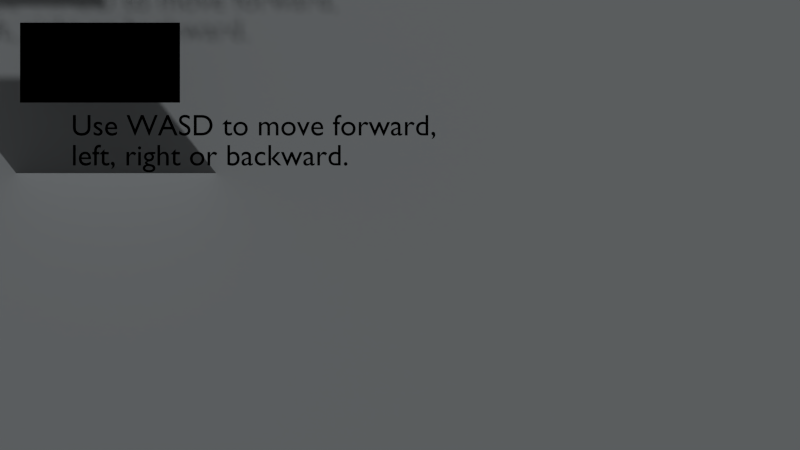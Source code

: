 # Source: Help-Menu.blend  (saved by Blender 2.76.0; exported with 4.5.12 LTS)
import bpy
from mathutils import Matrix  # noqa: F401  (used for matrix-valued properties, if any)

bpy.ops.wm.read_factory_settings(use_empty=True)
scene = bpy.context.scene
scene.name = 'Help'

# ---- collections
col_collection_1 = bpy.data.collections.new('Collection 1'); scene.collection.children.link(col_collection_1)

# ---- materials (node trees are filled in below, after node groups)
mat_material_004 = bpy.data.materials.new('Material.004')
mat_material_004.alpha_threshold = 0.0
mat_material_004.use_transparent_shadow = False
mat_material_004.diffuse_color = (0.0, 0.0, 0.0, 1.0)
mat_material_004.roughness = 0.5
mat_material_001 = bpy.data.materials.new('Material.001')
mat_material_001.alpha_threshold = 0.0
mat_material_001.use_transparent_shadow = False
mat_material_001.diffuse_color = (0.1126, 0.1201, 0.125, 1.0)
mat_material_001.roughness = 0.5
mat_material_003 = bpy.data.materials.new('Material.003')
mat_material_003.alpha_threshold = 0.0
mat_material_003.use_transparent_shadow = False
mat_material_003.preview_render_type = 'FLAT'
mat_material_003.diffuse_color = (0.0, 0.0, 0.0, 1.0)
mat_material_003.roughness = 0.5

# ---- material node trees

# ---- cameras
cam_camera_001 = bpy.data.cameras.new('Camera.001')
cam_camera_001.type = 'ORTHO'
cam_camera_001.clip_end = 100.0
cam_camera_001.lens = 35.0
cam_camera_001.sensor_width = 32.0
cam_camera_001.sensor_height = 18.0
cam_camera_001.ortho_scale = 3.2
cam_camera_001.dof.focus_distance = 0.0
cam_camera_001.dof.aperture_fstop = 128.0
cam_camera_002 = bpy.data.cameras.new('Camera.002')
cam_camera_002.type = 'ORTHO'
cam_camera_002.clip_end = 100.0
cam_camera_002.lens = 35.0
cam_camera_002.sensor_width = 32.0
cam_camera_002.sensor_height = 18.0
cam_camera_002.ortho_scale = 8.0
cam_camera_002.dof.focus_distance = 0.0
cam_camera_002.dof.aperture_fstop = 128.0

# ---- meshes
me_plane_010 = bpy.data.meshes.new('Plane.010')
me_plane_010.from_pydata([(-1.0, -1.0, 0.0), (1.0, -1.0, 0.0), (-1.0, 1.0, 0.0), (1.0, 1.0, 0.0)], [], [(0, 1, 3, 2)])
me_plane_010.use_remesh_preserve_volume = False
me_plane_010.use_remesh_preserve_attributes = False
me_plane_010.use_mirror_vertex_groups = False
me_plane_010.update()
me_plane_003 = bpy.data.meshes.new('Plane.003')
me_plane_003.from_pydata([(-1.0, -0.53, 0.0), (1.0, -0.53, 0.0), (-1.0, 0.53, 0.0), (1.0, 0.53, 0.0)], [], [(0, 1, 3, 2)])
_uv = me_plane_003.uv_layers.new(name='UVMap')
_uv.uv.foreach_set('vector', [7.905e-05, 7.913e-05, 1.0, 7.904e-05, 1.0, 0.9999, 7.905e-05, 0.9999])
me_plane_003.materials.append(mat_material_001)
me_plane_003.use_remesh_preserve_volume = False
me_plane_003.use_remesh_preserve_attributes = False
me_plane_003.use_mirror_vertex_groups = False
me_plane_003.update()
me_plane_008 = bpy.data.meshes.new('Plane.008')
me_plane_008.from_pydata([(-1.0, -0.5, 0.0), (1.0, -0.5, 0.0), (-1.0, 0.5, 0.0), (1.0, 0.5, 0.0)], [], [(0, 1, 3, 2)])
_uv = me_plane_008.uv_layers.new(name='UVMap')
_uv.uv.foreach_set('vector', [9.998e-05, 9.998e-05, 0.9999, 9.998e-05, 0.9999, 0.9999, 9.998e-05, 0.9999])
me_plane_008.materials.append(mat_material_003)
me_plane_008.use_remesh_preserve_volume = False
me_plane_008.use_remesh_preserve_attributes = False
me_plane_008.use_mirror_vertex_groups = False
me_plane_008.update()

# ---- curves / text
txt_text_001 = bpy.data.curves.new('Text.001', 'FONT')
txt_text_001.dimensions = '2D'
txt_text_001.body = 'Use WASD to move forward,\nleft, right or backward.'
txt_text_001.materials.append(mat_material_004)
txt_text_001.use_path_clamp = True
txt_text_001.bevel_resolution = 0
txt_text_002 = bpy.data.curves.new('Text.002', 'FONT')
txt_text_002.dimensions = '2D'
txt_text_002.body = 'Back'
txt_text_002.materials.append(mat_material_004)
txt_text_002.use_path_clamp = True
txt_text_002.bevel_resolution = 0

# ---- objects
ob_camera_000 = bpy.data.objects.new('Camera.000', cam_camera_001)
ob_text_002 = bpy.data.objects.new('Text.002', txt_text_001)
ob_plane_002 = bpy.data.objects.new('Plane.002', me_plane_010)
ob_camera_001 = bpy.data.objects.new('Camera.001', cam_camera_002)
ob_plane_001 = bpy.data.objects.new('Plane.001', me_plane_003)
ob_btnquit_001 = bpy.data.objects.new('btnQuit.001', me_plane_008)
ob_text_001 = bpy.data.objects.new('Text.001', txt_text_002)
ob_armature = bpy.data.objects.new('Armature', None)
ob_plane = bpy.data.objects.new('Plane', None)
ob_sphere = bpy.data.objects.new('Sphere', None)

# ---- transforms, parenting, visibility, modifiers, constraints
ob_camera_000.location = (-1.863, 0.3855, 13.0)
ob_camera_000.lock_rotations_4d = False
ob_camera_000.empty_display_type = 'ARROWS'
ob_camera_000.color = (0.0, 0.0, 0.0, 0.0)
ob_camera_000.display_type = 'WIRE'
ob_camera_000.lineart.crease_threshold = 0.0
ob_text_002.location = (-3.289, 0.8953, 1.315)
ob_text_002.scale = (0.2997, 0.2997, 0.2997)
ob_text_002.lineart.crease_threshold = 0.0
ob_plane_002.location = (-2.838, 0.5179, 1.45e-08)
ob_plane_002.rotation_euler = (1.571, -0.0, 0.0)
ob_plane_002.lineart.crease_threshold = 0.0
ob_camera_001.location = (0.0, 0.0, 13.0)
ob_camera_001.lock_rotations_4d = False
ob_camera_001.empty_display_type = 'ARROWS'
ob_camera_001.color = (0.0, 0.0, 0.0, 0.0)
ob_camera_001.display_type = 'WIRE'
ob_camera_001.lineart.crease_threshold = 0.0
ob_plane_001.location = (0.08941, 0.0, 0.0)
ob_plane_001.scale = (4.096, 4.4, 4.0)
ob_plane_001.lineart.crease_threshold = 0.0
ob_btnquit_001.location = (-3.0, 1.624, 1.0)
ob_btnquit_001.scale = (0.8, 0.8, 0.8)
ob_btnquit_001.lineart.crease_threshold = 0.0
ob_text_001.location = (-3.509, 1.49, 1.108)
ob_text_001.scale = (0.4996, 0.4996, 0.4996)
ob_text_001.lineart.crease_threshold = 0.0
ob_armature.location = (0.0, 0.0, 0.0)
ob_plane.location = (0.0, 0.0, 0.0)
ob_sphere.location = (0.0, 0.0, 0.0)

# ---- collection membership
col_collection_1.objects.link(ob_camera_000)
col_collection_1.objects.link(ob_text_002)
col_collection_1.objects.link(ob_plane_002)
col_collection_1.objects.link(ob_camera_001)
col_collection_1.objects.link(ob_plane_001)
col_collection_1.objects.link(ob_btnquit_001)
col_collection_1.objects.link(ob_text_001)
col_collection_1.objects.link(ob_armature)
col_collection_1.objects.link(ob_plane)
col_collection_1.objects.link(ob_sphere)

# ---- scene / render settings (as saved in the file)
scene.camera = ob_camera_001
scene.frame_start = 1; scene.frame_end = 250; scene.frame_set(1)
scene.render.engine = 'BLENDER_EEVEE_NEXT'
scene.render.image_settings.exr_codec = 'NONE'
scene.render.resolution_percentage = 50
scene.render.dither_intensity = 0.0
scene.render.simplify_subdivision_render = 0
scene.render.simplify_child_particles_render = 0.0
scene.cycles.use_denoising = False
scene.cycles.samples = 10
scene.cycles.sampling_pattern = 'TABULATED_SOBOL'
scene.cycles.light_sampling_threshold = 0.0
scene.cycles.use_adaptive_sampling = False
scene.cycles.use_light_tree = False
scene.cycles.blur_glossy = 0.0
scene.cycles.pixel_filter_type = 'GAUSSIAN'
scene.cycles.sample_clamp_indirect = 0.0
scene.view_settings.view_transform = 'Standard'
bpy.context.view_layer.update()

# ---- added for rendering (the .blend has no usable light): sun + grey world if the file has none
light_auto_sun = bpy.data.lights.new('AutoSun', 'SUN')
light_auto_sun.energy = 3.0
light_auto_sun.angle = 0.0523599
ob_auto_sun = bpy.data.objects.new('AutoSun', light_auto_sun)
scene.collection.objects.link(ob_auto_sun)
ob_auto_sun.rotation_euler = (0.872665, 0.174533, 0.523599)
if scene.world is None:
    world_auto = bpy.data.worlds.new('AutoWorld')
    world_auto.color = (0.3, 0.3, 0.3)
    scene.world = world_auto
bpy.context.view_layer.update()
